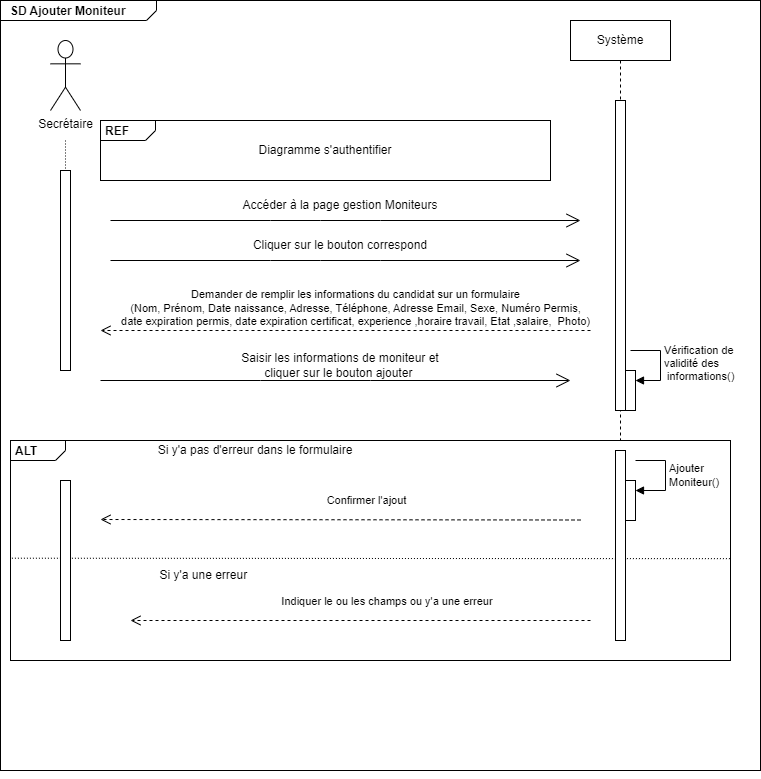

The diagram above was exported from draw.io. Its source (the exported page's mxGraphModel, read from the mxfile embedded in the PNG):
<mxGraphModel dx="1431" dy="332" grid="1" gridSize="10" guides="1" tooltips="1" connect="1" arrows="1" fold="1" page="1" pageScale="1" pageWidth="850" pageHeight="1100" math="0" shadow="0">
  <root>
    <mxCell id="0" />
    <mxCell id="1" parent="0" />
    <mxCell id="JJxVMYK1_M4ANEbQjyfr-21" value="&lt;p style=&quot;margin:0px;margin-top:4px;margin-left:10px;text-align:left;&quot;&gt;&lt;b&gt;SD Ajouter Moniteur&lt;/b&gt;&lt;/p&gt;" style="html=1;shape=mxgraph.sysml.package;labelX=156.89;html=1;overflow=fill;strokeWidth=1;recursiveResize=0;" parent="1" vertex="1">
      <mxGeometry x="-850" y="20" width="760" height="770" as="geometry" />
    </mxCell>
    <mxCell id="JJxVMYK1_M4ANEbQjyfr-1" value="Secrétaire&lt;br&gt;" style="shape=umlActor;verticalLabelPosition=bottom;verticalAlign=top;html=1;outlineConnect=0;" parent="JJxVMYK1_M4ANEbQjyfr-21" vertex="1">
      <mxGeometry x="50" y="40" width="30" height="70" as="geometry" />
    </mxCell>
    <mxCell id="aM9ryv3xv72pqoxQDRHE-5" value="Système&lt;br&gt;" style="shape=umlLifeline;perimeter=lifelinePerimeter;whiteSpace=wrap;html=1;container=0;dropTarget=0;collapsible=0;recursiveResize=0;outlineConnect=0;portConstraint=eastwest;newEdgeStyle={&quot;edgeStyle&quot;:&quot;elbowEdgeStyle&quot;,&quot;elbow&quot;:&quot;vertical&quot;,&quot;curved&quot;:0,&quot;rounded&quot;:0};" parent="JJxVMYK1_M4ANEbQjyfr-21" vertex="1">
      <mxGeometry x="570" y="20" width="100" height="420" as="geometry" />
    </mxCell>
    <mxCell id="aM9ryv3xv72pqoxQDRHE-6" value="" style="html=1;points=[];perimeter=orthogonalPerimeter;outlineConnect=0;targetShapes=umlLifeline;portConstraint=eastwest;newEdgeStyle={&quot;edgeStyle&quot;:&quot;elbowEdgeStyle&quot;,&quot;elbow&quot;:&quot;vertical&quot;,&quot;curved&quot;:0,&quot;rounded&quot;:0};" parent="aM9ryv3xv72pqoxQDRHE-5" vertex="1">
      <mxGeometry x="45" y="80" width="10" height="310" as="geometry" />
    </mxCell>
    <mxCell id="blW8z2-uSETgaS1ceUKB-54" value="" style="html=1;points=[];perimeter=orthogonalPerimeter;outlineConnect=0;targetShapes=umlLifeline;portConstraint=eastwest;newEdgeStyle={&quot;edgeStyle&quot;:&quot;elbowEdgeStyle&quot;,&quot;elbow&quot;:&quot;vertical&quot;,&quot;curved&quot;:0,&quot;rounded&quot;:0};" parent="aM9ryv3xv72pqoxQDRHE-5" vertex="1">
      <mxGeometry x="55" y="350" width="10" height="40" as="geometry" />
    </mxCell>
    <mxCell id="blW8z2-uSETgaS1ceUKB-55" value="Vérification de &lt;br&gt;validité des&lt;br&gt;&amp;nbsp;informations()" style="html=1;align=left;spacingLeft=2;endArrow=block;rounded=0;edgeStyle=orthogonalEdgeStyle;curved=0;rounded=0;" parent="aM9ryv3xv72pqoxQDRHE-5" target="blW8z2-uSETgaS1ceUKB-54" edge="1">
      <mxGeometry relative="1" as="geometry">
        <mxPoint x="60" y="330" as="sourcePoint" />
        <Array as="points">
          <mxPoint x="90" y="360" />
        </Array>
      </mxGeometry>
    </mxCell>
    <mxCell id="blW8z2-uSETgaS1ceUKB-14" value="" style="html=1;points=[];perimeter=orthogonalPerimeter;outlineConnect=0;targetShapes=umlLifeline;portConstraint=eastwest;newEdgeStyle={&quot;edgeStyle&quot;:&quot;elbowEdgeStyle&quot;,&quot;elbow&quot;:&quot;vertical&quot;,&quot;curved&quot;:0,&quot;rounded&quot;:0};" parent="JJxVMYK1_M4ANEbQjyfr-21" vertex="1">
      <mxGeometry x="60" y="170" width="10" height="200" as="geometry" />
    </mxCell>
    <mxCell id="blW8z2-uSETgaS1ceUKB-12" value="" style="endArrow=none;html=1;rounded=0;dashed=1;dashPattern=1 2;" parent="JJxVMYK1_M4ANEbQjyfr-21" target="blW8z2-uSETgaS1ceUKB-14" edge="1">
      <mxGeometry relative="1" as="geometry">
        <mxPoint x="65" y="140" as="sourcePoint" />
        <mxPoint x="80" y="760" as="targetPoint" />
      </mxGeometry>
    </mxCell>
    <mxCell id="blW8z2-uSETgaS1ceUKB-13" value="" style="resizable=0;html=1;align=right;verticalAlign=bottom;" parent="blW8z2-uSETgaS1ceUKB-12" connectable="0" vertex="1">
      <mxGeometry x="1" relative="1" as="geometry" />
    </mxCell>
    <mxCell id="blW8z2-uSETgaS1ceUKB-15" value="&lt;p style=&quot;margin:0px;margin-top:4px;margin-left:5px;text-align:left;&quot;&gt;&lt;b&gt;REF&lt;/b&gt;&lt;/p&gt;" style="html=1;shape=mxgraph.sysml.package;overflow=fill;labelX=55.23;align=left;spacingLeft=5;verticalAlign=top;spacingTop=-3;" parent="JJxVMYK1_M4ANEbQjyfr-21" vertex="1">
      <mxGeometry x="100" y="120" width="450" height="60" as="geometry" />
    </mxCell>
    <mxCell id="blW8z2-uSETgaS1ceUKB-16" value="Diagramme s'authentifier" style="text;html=1;strokeColor=none;fillColor=none;align=center;verticalAlign=middle;whiteSpace=wrap;rounded=0;" parent="JJxVMYK1_M4ANEbQjyfr-21" vertex="1">
      <mxGeometry x="225" y="135" width="200" height="30" as="geometry" />
    </mxCell>
    <mxCell id="blW8z2-uSETgaS1ceUKB-49" value="" style="endArrow=open;endFill=1;endSize=12;html=1;rounded=0;" parent="JJxVMYK1_M4ANEbQjyfr-21" edge="1">
      <mxGeometry width="160" relative="1" as="geometry">
        <mxPoint x="110" y="220" as="sourcePoint" />
        <mxPoint x="580" y="220" as="targetPoint" />
        <Array as="points">
          <mxPoint x="270" y="220" />
          <mxPoint x="320" y="220" />
          <mxPoint x="380" y="220" />
        </Array>
      </mxGeometry>
    </mxCell>
    <mxCell id="blW8z2-uSETgaS1ceUKB-50" value="Accéder à la page gestion Moniteurs" style="text;html=1;strokeColor=none;fillColor=none;align=center;verticalAlign=middle;whiteSpace=wrap;rounded=0;" parent="JJxVMYK1_M4ANEbQjyfr-21" vertex="1">
      <mxGeometry x="235" y="190" width="210" height="30" as="geometry" />
    </mxCell>
    <mxCell id="blW8z2-uSETgaS1ceUKB-51" value="Demander de remplir les informations du candidat sur un formulaire&lt;br&gt;(Nom, Prénom, Date naissance, Adresse, Téléphone, Adresse Email, Sexe, Numéro Permis, &lt;br&gt;date expiration permis, date expiration certificat, experience ,horaire travail, Etat ,salaire,&amp;nbsp; Photo)" style="html=1;verticalAlign=bottom;endArrow=open;dashed=1;endSize=8;edgeStyle=elbowEdgeStyle;elbow=vertical;curved=0;rounded=0;" parent="JJxVMYK1_M4ANEbQjyfr-21" edge="1">
      <mxGeometry x="-0.04" relative="1" as="geometry">
        <mxPoint x="590" y="330" as="sourcePoint" />
        <mxPoint x="100" y="330" as="targetPoint" />
        <Array as="points">
          <mxPoint x="240" y="330" />
          <mxPoint x="270" y="250" />
        </Array>
        <mxPoint as="offset" />
      </mxGeometry>
    </mxCell>
    <mxCell id="blW8z2-uSETgaS1ceUKB-56" value="&lt;p style=&quot;margin:0px;margin-top:4px;margin-left:5px;text-align:left;&quot;&gt;&lt;b&gt;ALT&lt;/b&gt;&lt;/p&gt;" style="html=1;shape=mxgraph.sysml.package;overflow=fill;labelX=55.23;align=left;spacingLeft=5;verticalAlign=top;spacingTop=-3;" parent="JJxVMYK1_M4ANEbQjyfr-21" vertex="1">
      <mxGeometry x="10" y="440" width="720" height="220" as="geometry" />
    </mxCell>
    <mxCell id="blW8z2-uSETgaS1ceUKB-57" value="Si y'a pas d'erreur dans le formulaire" style="text;html=1;strokeColor=none;fillColor=none;align=center;verticalAlign=middle;whiteSpace=wrap;rounded=0;" parent="JJxVMYK1_M4ANEbQjyfr-21" vertex="1">
      <mxGeometry x="150" y="435" width="210" height="30" as="geometry" />
    </mxCell>
    <mxCell id="blW8z2-uSETgaS1ceUKB-58" value="" style="endArrow=open;endFill=1;endSize=12;html=1;rounded=0;" parent="JJxVMYK1_M4ANEbQjyfr-21" edge="1">
      <mxGeometry width="160" relative="1" as="geometry">
        <mxPoint x="100" y="380" as="sourcePoint" />
        <mxPoint x="570" y="380" as="targetPoint" />
        <Array as="points">
          <mxPoint x="260" y="380" />
          <mxPoint x="370" y="380" />
        </Array>
      </mxGeometry>
    </mxCell>
    <mxCell id="blW8z2-uSETgaS1ceUKB-59" value="Saisir les informations de moniteur et cliquer sur le bouton ajouter&amp;nbsp;" style="text;html=1;strokeColor=none;fillColor=none;align=center;verticalAlign=middle;whiteSpace=wrap;rounded=0;" parent="JJxVMYK1_M4ANEbQjyfr-21" vertex="1">
      <mxGeometry x="235" y="350" width="210" height="30" as="geometry" />
    </mxCell>
    <mxCell id="blW8z2-uSETgaS1ceUKB-61" value="Confirmer l'ajout" style="html=1;verticalAlign=bottom;endArrow=open;dashed=1;endSize=8;edgeStyle=elbowEdgeStyle;elbow=vertical;curved=0;rounded=0;" parent="JJxVMYK1_M4ANEbQjyfr-21" edge="1">
      <mxGeometry x="-0.103" y="-10" relative="1" as="geometry">
        <mxPoint x="580" y="519.5" as="sourcePoint" />
        <mxPoint x="100" y="519" as="targetPoint" />
        <Array as="points">
          <mxPoint x="350" y="519" />
        </Array>
        <mxPoint x="1" as="offset" />
      </mxGeometry>
    </mxCell>
    <mxCell id="blW8z2-uSETgaS1ceUKB-64" value="" style="endArrow=none;html=1;rounded=0;dashed=1;dashPattern=1 2;exitX=0.002;exitY=0.535;exitDx=0;exitDy=0;exitPerimeter=0;entryX=1;entryY=0.537;entryDx=0;entryDy=0;entryPerimeter=0;" parent="JJxVMYK1_M4ANEbQjyfr-21" source="blW8z2-uSETgaS1ceUKB-56" target="blW8z2-uSETgaS1ceUKB-56" edge="1">
      <mxGeometry relative="1" as="geometry">
        <mxPoint x="620" y="610" as="sourcePoint" />
        <mxPoint x="335" y="560" as="targetPoint" />
        <Array as="points">
          <mxPoint x="400" y="558" />
        </Array>
      </mxGeometry>
    </mxCell>
    <mxCell id="blW8z2-uSETgaS1ceUKB-65" value="" style="resizable=0;html=1;align=right;verticalAlign=bottom;" parent="blW8z2-uSETgaS1ceUKB-64" connectable="0" vertex="1">
      <mxGeometry x="1" relative="1" as="geometry" />
    </mxCell>
    <mxCell id="blW8z2-uSETgaS1ceUKB-68" value="Si y'a une erreur&amp;nbsp;" style="text;html=1;strokeColor=none;fillColor=none;align=center;verticalAlign=middle;whiteSpace=wrap;rounded=0;" parent="JJxVMYK1_M4ANEbQjyfr-21" vertex="1">
      <mxGeometry x="100" y="560" width="210" height="30" as="geometry" />
    </mxCell>
    <mxCell id="blW8z2-uSETgaS1ceUKB-69" value="Indiquer le ou les champs ou y'a une erreur&amp;nbsp;" style="html=1;verticalAlign=bottom;endArrow=open;dashed=1;endSize=8;edgeStyle=elbowEdgeStyle;elbow=vertical;curved=0;rounded=0;" parent="JJxVMYK1_M4ANEbQjyfr-21" edge="1">
      <mxGeometry x="-0.12" y="-10" relative="1" as="geometry">
        <mxPoint x="590" y="620" as="sourcePoint" />
        <mxPoint x="130" y="620" as="targetPoint" />
        <Array as="points">
          <mxPoint x="380" y="620" />
        </Array>
        <mxPoint as="offset" />
      </mxGeometry>
    </mxCell>
    <mxCell id="blW8z2-uSETgaS1ceUKB-72" value="" style="html=1;points=[];perimeter=orthogonalPerimeter;outlineConnect=0;targetShapes=umlLifeline;portConstraint=eastwest;newEdgeStyle={&quot;edgeStyle&quot;:&quot;elbowEdgeStyle&quot;,&quot;elbow&quot;:&quot;vertical&quot;,&quot;curved&quot;:0,&quot;rounded&quot;:0};" parent="JJxVMYK1_M4ANEbQjyfr-21" vertex="1">
      <mxGeometry x="60" y="480" width="10" height="160" as="geometry" />
    </mxCell>
    <mxCell id="blW8z2-uSETgaS1ceUKB-73" value="" style="html=1;points=[];perimeter=orthogonalPerimeter;outlineConnect=0;targetShapes=umlLifeline;portConstraint=eastwest;newEdgeStyle={&quot;edgeStyle&quot;:&quot;elbowEdgeStyle&quot;,&quot;elbow&quot;:&quot;vertical&quot;,&quot;curved&quot;:0,&quot;rounded&quot;:0};" parent="JJxVMYK1_M4ANEbQjyfr-21" vertex="1">
      <mxGeometry x="615" y="450" width="10" height="190" as="geometry" />
    </mxCell>
    <mxCell id="blW8z2-uSETgaS1ceUKB-74" value="" style="html=1;points=[];perimeter=orthogonalPerimeter;outlineConnect=0;targetShapes=umlLifeline;portConstraint=eastwest;newEdgeStyle={&quot;edgeStyle&quot;:&quot;elbowEdgeStyle&quot;,&quot;elbow&quot;:&quot;vertical&quot;,&quot;curved&quot;:0,&quot;rounded&quot;:0};" parent="JJxVMYK1_M4ANEbQjyfr-21" vertex="1">
      <mxGeometry x="625" y="480" width="10" height="40" as="geometry" />
    </mxCell>
    <mxCell id="blW8z2-uSETgaS1ceUKB-75" value="Ajouter&amp;nbsp;&lt;br&gt;Moniteur()" style="html=1;align=left;spacingLeft=2;endArrow=block;rounded=0;edgeStyle=orthogonalEdgeStyle;curved=0;rounded=0;" parent="JJxVMYK1_M4ANEbQjyfr-21" target="blW8z2-uSETgaS1ceUKB-74" edge="1">
      <mxGeometry relative="1" as="geometry">
        <mxPoint x="635" y="460" as="sourcePoint" />
        <Array as="points">
          <mxPoint x="665" y="490" />
        </Array>
      </mxGeometry>
    </mxCell>
    <mxCell id="Q6_4n4r2h0n2fcV1DYoL-1" value="" style="endArrow=open;endFill=1;endSize=12;html=1;rounded=0;" edge="1" parent="JJxVMYK1_M4ANEbQjyfr-21">
      <mxGeometry width="160" relative="1" as="geometry">
        <mxPoint x="110" y="260" as="sourcePoint" />
        <mxPoint x="580" y="260" as="targetPoint" />
        <Array as="points">
          <mxPoint x="270" y="260" />
          <mxPoint x="320" y="260" />
          <mxPoint x="380" y="260" />
        </Array>
      </mxGeometry>
    </mxCell>
    <mxCell id="Q6_4n4r2h0n2fcV1DYoL-2" value="Cliquer sur le bouton correspond" style="text;html=1;strokeColor=none;fillColor=none;align=center;verticalAlign=middle;whiteSpace=wrap;rounded=0;" vertex="1" parent="JJxVMYK1_M4ANEbQjyfr-21">
      <mxGeometry x="235" y="230" width="210" height="30" as="geometry" />
    </mxCell>
    <mxCell id="blW8z2-uSETgaS1ceUKB-48" style="edgeStyle=orthogonalEdgeStyle;rounded=0;orthogonalLoop=1;jettySize=auto;html=1;exitX=0.5;exitY=1;exitDx=0;exitDy=0;exitPerimeter=0;" parent="1" source="JJxVMYK1_M4ANEbQjyfr-21" target="JJxVMYK1_M4ANEbQjyfr-21" edge="1">
      <mxGeometry relative="1" as="geometry" />
    </mxCell>
  </root>
</mxGraphModel>